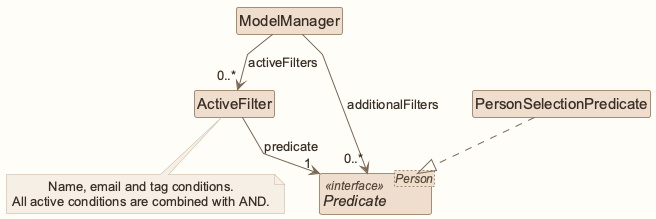

The diagram above was rendered by PlantUML. Its source (embedded in the PNG):
@startuml
!include style.puml
' Straight segments retain readable relationship labels.
skinparam linetype polyline
skinparam ArrowFontStyle plain
skinparam classBackgroundColor MODEL_COLOR
skinparam nodesep 35
skinparam ranksep 40
class ModelManager
class ActiveFilter
interface "Predicate<Person>" as Predicate <<interface>>
class PersonSelectionPredicate
ModelManager --> "0..*" ActiveFilter : activeFilters
ModelManager --> "0..*" Predicate : additionalFilters
ActiveFilter --> "1" Predicate : predicate
PersonSelectionPredicate ..|> Predicate
note bottom of ActiveFilter
Name, email and tag conditions.
All active conditions are combined with AND.
end note
@enduml